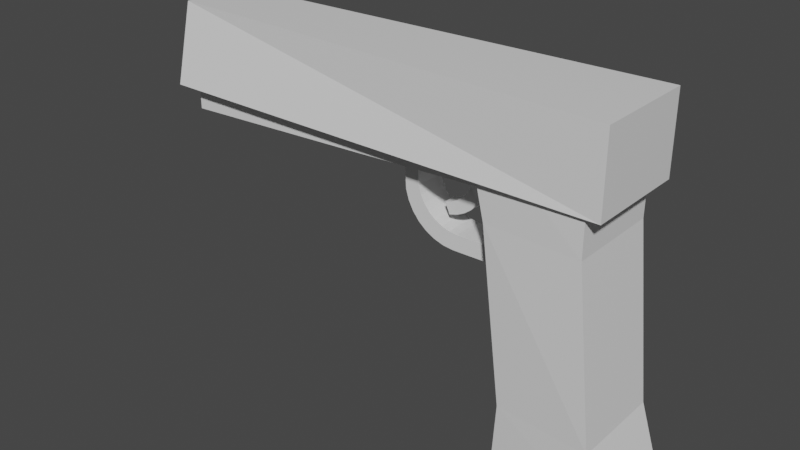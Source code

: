# Source: pistol_model.blend  (saved by Blender 2.82.7; exported with 4.5.12 LTS)
import bpy
from mathutils import Matrix  # noqa: F401  (used for matrix-valued properties, if any)

bpy.ops.wm.read_factory_settings(use_empty=True)
scene = bpy.context.scene
scene.name = 'Scene'

# ---- collections
col_collection = bpy.data.collections.new('Collection'); scene.collection.children.link(col_collection)

# ---- materials (node trees are filled in below, after node groups)
mat_material = bpy.data.materials.new('Material')
mat_material.alpha_threshold = 0.0
mat_material.use_transparent_shadow = False
mat_material.line_color = (0.0, 0.0, 0.0, 1.0)

# ---- material node trees
mat_material.use_nodes = True; mat_material.node_tree.nodes.clear()
_N = mat_material.node_tree.nodes; _L = mat_material.node_tree.links
n0 = _N.new('ShaderNodeOutputMaterial'); n0.name = 'Material Output'; n0.location = (300, 300)
n1 = _N.new('ShaderNodeBsdfPrincipled'); n1.name = 'Principled BSDF'; n1.location = (10, 300)
n1.distribution = 'GGX'
n1.subsurface_method = 'BURLEY'
n1.inputs[2].default_value = 0.4
n1.inputs[3].default_value = 1.45
n1.inputs[27].default_value = (0.0, 0.0, 0.0, 1.0)
n1.inputs[28].default_value = 1.0
_L.new(n1.outputs[0], n0.inputs[0])
n0.is_active_output = True

# ---- world
world_world = bpy.data.worlds.new('World'); scene.world = world_world
world_world.use_nodes = True; world_world.node_tree.nodes.clear()
_N = world_world.node_tree.nodes; _L = world_world.node_tree.links
n0 = _N.new('ShaderNodeOutputWorld'); n0.name = 'World Output'; n0.location = (300, 300)
n1 = _N.new('ShaderNodeBackground'); n1.name = 'Background'; n1.location = (10, 300)
n1.inputs[0].default_value = (0.05088, 0.05088, 0.05088, 1.0)
_L.new(n1.outputs[0], n0.inputs[0])
n0.is_active_output = True
world_world.color = (0.05088, 0.05088, 0.05088)
world_world.use_sun_shadow = False
world_world.sun_shadow_jitter_overblur = 0.0

# ---- meshes
me_cube_004 = bpy.data.meshes.new('Cube.004')
me_cube_004.from_pydata([(-1.11, -0.14, 0.53), (-1.11, -0.09, 0.74), (-1.11, 0.14, 0.53), (-1.11, 0.09, 0.74), (0.14, -0.14, 0.53), (0.14, -0.14, 0.74), (0.14, 0.14, 0.53), (0.14, 0.14, 0.74), (0.0991, 0.1291, 0.6991), (0.1991, 0.1291, -0.1991), (0.0991, -0.1291, 0.6991), (0.1991, -0.1291, -0.1991), (-0.2191, 0.1191, 0.6991), (-0.1191, 0.0991, -0.1991), (-0.2191, -0.1191, 0.6991), (-0.1191, -0.0991, -0.1991), (0.1492, 0.127, -0.03663), (-0.1054, -0.1048, -0.03663), (0.1492, -0.127, -0.03663), (-0.1054, 0.1048, -0.03663), (-0.1571, -0.1152, 0.4285), (0.09741, 0.127, 0.4285), (0.09741, -0.127, 0.4285), (-0.1571, 0.1152, 0.4285), (-1.099, 0.048, 0.6), (-1.171, 0.02904, 0.6), (-1.099, 0.04708, 0.6094), (-1.171, 0.02848, 0.6057), (-1.099, 0.04435, 0.6184), (-1.171, 0.02683, 0.6111), (-1.099, 0.03991, 0.6267), (-1.171, 0.02414, 0.6161), (-1.099, 0.03394, 0.6339), (-1.171, 0.02053, 0.6205), (-1.099, 0.02667, 0.6399), (-1.171, 0.01613, 0.6241), (-1.099, 0.01837, 0.6443), (-1.171, 0.01111, 0.6268), (-1.099, 0.009365, 0.6471), (-1.171, 0.005665, 0.6285), (-1.099, 3.078e-07, 0.648), (-1.171, 3.078e-07, 0.629), (-1.099, -0.009364, 0.6471), (-1.171, -0.005665, 0.6285), (-1.099, -0.01837, 0.6443), (-1.171, -0.01111, 0.6268), (-1.099, -0.02667, 0.6399), (-1.171, -0.01613, 0.6241), (-1.099, -0.03394, 0.6339), (-1.171, -0.02053, 0.6205), (-1.099, -0.03991, 0.6267), (-1.171, -0.02414, 0.6161), (-1.099, -0.04435, 0.6184), (-1.171, -0.02683, 0.6111), (-1.099, -0.04708, 0.6094), (-1.171, -0.02848, 0.6057), (-1.099, -0.048, 0.6), (-1.171, -0.02904, 0.6), (-1.099, -0.04708, 0.5906), (-1.171, -0.02848, 0.5943), (-1.099, -0.04435, 0.5816), (-1.171, -0.02683, 0.5889), (-1.099, -0.03991, 0.5733), (-1.171, -0.02414, 0.5839), (-1.099, -0.03394, 0.5661), (-1.171, -0.02053, 0.5795), (-1.099, -0.02667, 0.5601), (-1.171, -0.01613, 0.5759), (-1.099, -0.01837, 0.5557), (-1.171, -0.01111, 0.5732), (-1.099, -0.009364, 0.5529), (-1.171, -0.005665, 0.5715), (-1.099, 3.505e-07, 0.552), (-1.171, 3.504e-07, 0.571), (-1.099, 0.009365, 0.5529), (-1.171, 0.005665, 0.5715), (-1.099, 0.01837, 0.5557), (-1.171, 0.01111, 0.5732), (-1.099, 0.02667, 0.5601), (-1.171, 0.01613, 0.5759), (-1.099, 0.03394, 0.5661), (-1.171, 0.02053, 0.5795), (-1.099, 0.03991, 0.5733), (-1.171, 0.02414, 0.5839), (-1.099, 0.04435, 0.5816), (-1.171, 0.02683, 0.5889), (-1.099, 0.04708, 0.5906), (-1.171, 0.02848, 0.5943), (-1.171, 0.04708, 0.6094), (-1.171, 0.048, 0.6), (-1.171, 0.04435, 0.6184), (-1.171, 0.03991, 0.6267), (-1.171, 0.03394, 0.6339), (-1.171, 0.02667, 0.6399), (-1.171, 0.01837, 0.6443), (-1.171, 0.009365, 0.6471), (-1.171, 3.078e-07, 0.648), (-1.171, -0.009364, 0.6471), (-1.171, -0.01837, 0.6443), (-1.171, -0.02667, 0.6399), (-1.171, -0.03394, 0.6339), (-1.171, -0.03991, 0.6267), (-1.171, -0.04435, 0.6184), (-1.171, -0.04708, 0.6094), (-1.171, -0.048, 0.6), (-1.171, -0.04708, 0.5906), (-1.171, -0.04435, 0.5816), (-1.171, -0.03991, 0.5733), (-1.171, -0.03394, 0.5661), (-1.171, -0.02667, 0.5601), (-1.171, -0.01837, 0.5557), (-1.171, -0.009364, 0.5529), (-1.171, 3.505e-07, 0.552), (-1.171, 0.009365, 0.5529), (-1.171, 0.01837, 0.5557), (-1.171, 0.02667, 0.5601), (-1.171, 0.03394, 0.5661), (-1.171, 0.03991, 0.5733), (-1.171, 0.04435, 0.5816), (-1.171, 0.04708, 0.5906), (-1.111, 0.02904, 0.6), (-1.111, 0.02848, 0.6057), (-1.111, 0.02683, 0.6111), (-1.111, 0.02414, 0.6161), (-1.111, 0.02053, 0.6205), (-1.111, 0.01613, 0.6241), (-1.111, 0.01111, 0.6268), (-1.111, 0.005665, 0.6285), (-1.111, 2.866e-07, 0.629), (-1.111, -0.005665, 0.6285), (-1.111, -0.01111, 0.6268), (-1.111, -0.01613, 0.6241), (-1.111, -0.02053, 0.6205), (-1.111, -0.02414, 0.6161), (-1.111, -0.02683, 0.6111), (-1.111, -0.02848, 0.6057), (-1.111, -0.02904, 0.6), (-1.111, -0.02848, 0.5943), (-1.111, -0.02683, 0.5889), (-1.111, -0.02414, 0.5839), (-1.111, -0.02053, 0.5795), (-1.111, -0.01613, 0.5759), (-1.111, -0.01111, 0.5732), (-1.111, -0.005665, 0.5715), (-1.111, 3.292e-07, 0.571), (-1.111, 0.005665, 0.5715), (-1.111, 0.01111, 0.5732), (-1.111, 0.01613, 0.5759), (-1.111, 0.02053, 0.5795), (-1.111, 0.02414, 0.5839), (-1.111, 0.02683, 0.5889), (-1.111, 0.02848, 0.5943), (-1.08, -0.1, 0.4599), (-1.08, -0.1, 0.53), (-1.08, 0.1, 0.4599), (-1.08, 0.1, 0.53), (-0.19, -0.1, 0.4999), (-0.19, -0.1, 0.53), (-0.19, 0.1, 0.4999), (-0.19, 0.1, 0.53), (-0.2463, 0.0432, 0.2867), (-0.2463, -0.0432, 0.2867), (-0.29, 0.0432, 0.286), (-0.29, -0.0432, 0.286), (-0.3181, 0.0432, 0.2888), (-0.3181, -0.0432, 0.2888), (-0.3451, 0.0432, 0.297), (-0.3451, -0.0432, 0.297), (-0.37, 0.0432, 0.3103), (-0.37, -0.0432, 0.3103), (-0.3918, 0.0432, 0.3282), (-0.3918, -0.0432, 0.3282), (-0.4097, 0.0432, 0.35), (-0.4097, -0.0432, 0.35), (-0.423, 0.0432, 0.3749), (-0.423, -0.0432, 0.3749), (-0.4312, 0.0432, 0.4019), (-0.4312, -0.0432, 0.4019), (-0.434, 0.0432, 0.45), (-0.434, -0.0432, 0.45), (-0.245, 0.0432, 0.3293), (-0.245, -0.0432, 0.3293), (-0.3952, 0.0432, 0.46), (-0.3952, -0.0432, 0.46), (-0.393, 0.0432, 0.4215), (-0.393, -0.0432, 0.4215), (-0.3758, 0.0432, 0.38), (-0.3758, -0.0432, 0.38), (-0.3864, 0.0432, 0.3999), (-0.3864, -0.0432, 0.3999), (-0.3615, 0.0432, 0.3625), (-0.3615, -0.0432, 0.3625), (-0.344, 0.0432, 0.3482), (-0.344, -0.0432, 0.3482), (-0.3241, 0.0432, 0.3376), (-0.3241, -0.0432, 0.3376), (-0.3025, 0.0432, 0.331), (-0.3025, -0.0432, 0.331), (-0.28, 0.0432, 0.3288), (-0.28, -0.0432, 0.3288), (-0.3952, -0.0432, 0.4906), (-0.4338, -0.0432, 0.4889), (-0.4338, 0.02261, 0.4889), (-0.3952, 0.02694, 0.4906), (-0.4338, 0.0432, 0.4889), (-0.3952, 0.0432, 0.4906), (-0.1461, -0.0432, 0.3294), (-0.1416, 0.0432, 0.2889), (-0.1416, -0.0432, 0.2889), (-0.1461, 0.0432, 0.3294), (-0.2191, 0.0108, 0.4555), (-0.2191, -0.02376, 0.4555), (-0.2312, 0.0108, 0.4266), (-0.2312, -0.02376, 0.4266), (-0.2414, 0.0108, 0.4088), (-0.2414, -0.02376, 0.4088), (-0.2557, 0.0108, 0.393), (-0.2557, -0.02376, 0.393), (-0.2733, 0.0108, 0.3798), (-0.2733, -0.02376, 0.3798), (-0.2937, 0.0108, 0.3697), (-0.2937, -0.02376, 0.3697), (-0.3161, 0.0108, 0.3631), (-0.3161, -0.02376, 0.3631), (-0.2525, 0.0108, 0.4665), (-0.2525, -0.02376, 0.4665), (-0.33, 0.0108, 0.3927), (-0.33, -0.02376, 0.3927), (-0.3121, 0.0108, 0.3979), (-0.3121, -0.02376, 0.3979), (-0.2958, 0.0108, 0.406), (-0.2958, -0.02376, 0.406), (-0.2817, 0.0108, 0.4165), (-0.2817, -0.02376, 0.4165), (-0.2703, 0.0108, 0.4292), (-0.2703, -0.02376, 0.4292), (-0.2621, 0.0108, 0.4434), (-0.2621, -0.02376, 0.4434), (-0.3161, 0.0108, 0.3631), (-0.33, 0.0108, 0.3927), (-0.3161, -0.02376, 0.3631), (-0.33, -0.02376, 0.3927), (-0.3161, -0.02376, 0.3631), (-0.33, -0.02376, 0.3927), (-0.3161, -0.02376, 0.3631), (-0.33, -0.02376, 0.3927), (-0.3161, -0.02376, 0.3631), (-0.33, -0.02376, 0.3927), (-0.3161, -0.02376, 0.3631), (-0.33, -0.02376, 0.3927), (-0.33, -0.02376, 0.3927), (-0.33, -0.02376, 0.3927), (-0.33, -0.02376, 0.3927), (-0.33, -0.02376, 0.3927), (-0.2193, -0.02376, 0.4985), (-0.2511, -0.02376, 0.4971), (-0.2193, 0.0108, 0.4985), (-0.2511, 0.0108, 0.4971)], [], [(0, 1, 3, 2), (2, 3, 7, 6), (6, 7, 5, 4), (4, 5, 1, 0), (2, 6, 4, 0), (7, 3, 1, 5), (8, 12, 14, 10), (22, 10, 14, 20), (20, 14, 12, 23), (13, 9, 11, 15), (21, 8, 10, 22), (23, 12, 8, 21), (13, 19, 16, 9), (9, 16, 18, 11), (15, 17, 19, 13), (11, 18, 17, 15), (19, 23, 21, 16), (16, 21, 22, 18), (17, 20, 23, 19), (18, 22, 20, 17), (24, 89, 88, 26), (26, 88, 90, 28), (28, 90, 91, 30), (30, 91, 92, 32), (32, 92, 93, 34), (34, 93, 94, 36), (36, 94, 95, 38), (38, 95, 96, 40), (40, 96, 97, 42), (42, 97, 98, 44), (44, 98, 99, 46), (46, 99, 100, 48), (48, 100, 101, 50), (50, 101, 102, 52), (52, 102, 103, 54), (54, 103, 104, 56), (56, 104, 105, 58), (58, 105, 106, 60), (60, 106, 107, 62), (62, 107, 108, 64), (64, 108, 109, 66), (66, 109, 110, 68), (68, 110, 111, 70), (70, 111, 112, 72), (72, 112, 113, 74), (74, 113, 114, 76), (76, 114, 115, 78), (78, 115, 116, 80), (80, 116, 117, 82), (82, 117, 118, 84), (39, 37, 126, 127), (84, 118, 119, 86), (86, 119, 89, 24), (24, 26, 28, 30, 32, 34, 36, 38, 40, 42, 44, 46, 48, 50, 52, 54, 56, 58, 60, 62, 64, 66, 68, 70, 72, 74, 76, 78, 80, 82, 84, 86), (25, 27, 88, 89), (27, 29, 90, 88), (29, 31, 91, 90), (31, 33, 92, 91), (33, 35, 93, 92), (35, 37, 94, 93), (37, 39, 95, 94), (39, 41, 96, 95), (41, 43, 97, 96), (43, 45, 98, 97), (45, 47, 99, 98), (47, 49, 100, 99), (49, 51, 101, 100), (51, 53, 102, 101), (53, 55, 103, 102), (55, 57, 104, 103), (57, 59, 105, 104), (59, 61, 106, 105), (61, 63, 107, 106), (63, 65, 108, 107), (65, 67, 109, 108), (67, 69, 110, 109), (69, 71, 111, 110), (71, 73, 112, 111), (73, 75, 113, 112), (75, 77, 114, 113), (77, 79, 115, 114), (79, 81, 116, 115), (81, 83, 117, 116), (83, 85, 118, 117), (85, 87, 119, 118), (87, 25, 89, 119), (121, 120, 151, 150, 149, 148, 147, 146, 145, 144, 143, 142, 141, 140, 139, 138, 137, 136, 135, 134, 133, 132, 131, 130, 129, 128, 127, 126, 125, 124, 123, 122), (67, 65, 140, 141), (41, 39, 127, 128), (69, 67, 141, 142), (43, 41, 128, 129), (71, 69, 142, 143), (45, 43, 129, 130), (73, 71, 143, 144), (47, 45, 130, 131), (75, 73, 144, 145), (49, 47, 131, 132), (77, 75, 145, 146), (51, 49, 132, 133), (79, 77, 146, 147), (53, 51, 133, 134), (27, 25, 120, 121), (81, 79, 147, 148), (55, 53, 134, 135), (29, 27, 121, 122), (83, 81, 148, 149), (57, 55, 135, 136), (31, 29, 122, 123), (85, 83, 149, 150), (59, 57, 136, 137), (33, 31, 123, 124), (87, 85, 150, 151), (61, 59, 137, 138), (35, 33, 124, 125), (25, 87, 151, 120), (63, 61, 138, 139), (37, 35, 125, 126), (65, 63, 139, 140), (152, 153, 155, 154), (154, 155, 159, 158), (158, 159, 157, 156), (156, 157, 153, 152), (154, 158, 156, 152), (159, 155, 153, 157), (160, 161, 163, 162), (162, 163, 165, 164), (164, 165, 167, 166), (166, 167, 169, 168), (168, 169, 171, 170), (170, 171, 173, 172), (172, 173, 175, 174), (174, 175, 177, 176), (176, 177, 179, 178), (178, 179, 201, 202, 204), (183, 182, 205, 203, 200), (196, 197, 199, 198), (198, 199, 181, 180), (192, 193, 195, 194), (190, 191, 193, 192), (188, 189, 187, 186), (182, 183, 185, 184), (194, 195, 197, 196), (180, 181, 206, 209), (184, 185, 189, 188), (186, 187, 191, 190), (204, 205, 182, 184, 188, 186, 190, 192, 194, 196, 198, 180, 209, 207, 160, 162, 164, 166, 168, 170, 172, 174, 176, 178), (202, 201, 200, 203, 205, 204), (208, 206, 181, 199, 197, 195, 193, 191, 187, 189, 185, 183, 200, 201, 179, 177, 175, 173, 171, 169, 167, 165, 163, 161), (207, 208, 161, 160), (208, 207, 209, 206), (210, 211, 213, 212), (212, 213, 215, 214), (214, 215, 217, 216), (216, 217, 219, 218), (218, 219, 221, 220), (220, 221, 223, 222), (234, 235, 237, 236), (236, 237, 225, 224), (230, 231, 233, 232), (228, 229, 231, 230), (232, 233, 235, 234), (224, 225, 255, 257), (226, 227, 229, 228), (222, 226, 228, 230, 232, 234, 236, 224, 257, 256, 210, 212, 214, 216, 218, 220), (226, 222, 238, 239), (238, 248, 253, 239), (223, 227, 250, 251, 241, 252, 253, 243, 245, 247, 249, 248, 246, 244, 242, 240), (256, 254, 211, 210), (257, 255, 254, 256), (254, 255, 225, 237, 235, 233, 231, 229, 227, 223, 221, 219, 217, 215, 213, 211)])
_uv = me_cube_004.uv_layers.new(name='UVMap')
_uv.uv.foreach_set('vector', [0.375, 0.0, 0.625, 0.0, 0.625, 0.25, 0.375, 0.25, 0.375, 0.25, 0.625, 0.25, 0.625, 0.5, 0.375, 0.5, 0.375, 0.5, 0.625, 0.5, 0.625, 0.75, 0.375, 0.75, 0.375, 0.75, 0.625, 0.75, 0.625, 1.0, 0.375, 1.0, 0.125, 0.5, 0.375, 0.5, 0.375, 0.75, 0.125, 0.75, 0.625, 0.5, 0.875, 0.5, 0.875, 0.75, 0.625, 0.75, 0.625, 0.5, 0.875, 0.5, 0.875, 0.75, 0.625, 0.75, 0.5659, 0.75, 0.625, 0.75, 0.625, 1.0, 0.5659, 1.0, 0.5659, 0.0, 0.625, 0.0, 0.625, 0.25, 0.5659, 0.25, 0.125, 0.5, 0.375, 0.5, 0.375, 0.75, 0.125, 0.75, 0.5659, 0.5, 0.625, 0.5, 0.625, 0.75, 0.5659, 0.75, 0.5659, 0.25, 0.625, 0.25, 0.625, 0.5, 0.5659, 0.5, 0.375, 0.25, 0.404, 0.25, 0.404, 0.5, 0.375, 0.5, 0.375, 0.5, 0.404, 0.5, 0.404, 0.75, 0.375, 0.75, 0.375, 0.0, 0.404, 0.0, 0.404, 0.25, 0.375, 0.25, 0.375, 0.75, 0.404, 0.75, 0.404, 1.0, 0.375, 1.0, 0.404, 0.25, 0.5659, 0.25, 0.5659, 0.5, 0.404, 0.5, 0.404, 0.5, 0.5659, 0.5, 0.5659, 0.75, 0.404, 0.75, 0.404, 0.0, 0.5659, 0.0, 0.5659, 0.25, 0.404, 0.25, 0.404, 0.75, 0.5659, 0.75, 0.5659, 1.0, 0.404, 1.0, 1.0, 0.5, 1.0, 1.0, 0.9688, 1.0, 0.9688, 0.5, 0.9688, 0.5, 0.9688, 1.0, 0.9375, 1.0, 0.9375, 0.5, 0.9375, 0.5, 0.9375, 1.0, 0.9062, 1.0, 0.9062, 0.5, 0.9062, 0.5, 0.9062, 1.0, 0.875, 1.0, 0.875, 0.5, 0.875, 0.5, 0.875, 1.0, 0.8438, 1.0, 0.8438, 0.5, 0.8438, 0.5, 0.8438, 1.0, 0.8125, 1.0, 0.8125, 0.5, 0.8125, 0.5, 0.8125, 1.0, 0.7812, 1.0, 0.7812, 0.5, 0.7812, 0.5, 0.7812, 1.0, 0.75, 1.0, 0.75, 0.5, 0.75, 0.5, 0.75, 1.0, 0.7188, 1.0, 0.7188, 0.5, 0.7188, 0.5, 0.7188, 1.0, 0.6875, 1.0, 0.6875, 0.5, 0.6875, 0.5, 0.6875, 1.0, 0.6562, 1.0, 0.6562, 0.5, 0.6562, 0.5, 0.6562, 1.0, 0.625, 1.0, 0.625, 0.5, 0.625, 0.5, 0.625, 1.0, 0.5938, 1.0, 0.5938, 0.5, 0.5938, 0.5, 0.5938, 1.0, 0.5625, 1.0, 0.5625, 0.5, 0.5625, 0.5, 0.5625, 1.0, 0.5312, 1.0, 0.5312, 0.5, 0.5312, 0.5, 0.5312, 1.0, 0.5, 1.0, 0.5, 0.5, 0.5, 0.5, 0.5, 1.0, 0.4688, 1.0, 0.4688, 0.5, 0.4688, 0.5, 0.4688, 1.0, 0.4375, 1.0, 0.4375, 0.5, 0.4375, 0.5, 0.4375, 1.0, 0.4062, 1.0, 0.4062, 0.5, 0.4062, 0.5, 0.4062, 1.0, 0.375, 1.0, 0.375, 0.5, 0.375, 0.5, 0.375, 1.0, 0.3438, 1.0, 0.3438, 0.5, 0.3438, 0.5, 0.3438, 1.0, 0.3125, 1.0, 0.3125, 0.5, 0.3125, 0.5, 0.3125, 1.0, 0.2812, 1.0, 0.2812, 0.5, 0.2812, 0.5, 0.2812, 1.0, 0.25, 1.0, 0.25, 0.5, 0.25, 0.5, 0.25, 1.0, 0.2188, 1.0, 0.2188, 0.5, 0.2188, 0.5, 0.2188, 1.0, 0.1875, 1.0, 0.1875, 0.5, 0.1875, 0.5, 0.1875, 1.0, 0.1562, 1.0, 0.1562, 0.5, 0.1562, 0.5, 0.1562, 1.0, 0.125, 1.0, 0.125, 0.5, 0.125, 0.5, 0.125, 1.0, 0.09375, 1.0, 0.09375, 0.5, 0.09375, 0.5, 0.09375, 1.0, 0.0625, 1.0, 0.0625, 0.5, 0.3924, 0.2783, 0.3841, 0.3056, 0.3841, 0.3056, 0.3924, 0.2783, 0.0625, 0.5, 0.0625, 1.0, 0.03125, 1.0, 0.03125, 0.5, 0.03125, 0.5, 0.03125, 1.0, 0.0, 1.0, 0.0, 0.5, 0.75, 0.49, 0.7968, 0.4854, 0.8418, 0.4717, 0.8833, 0.4496, 0.9197, 0.4197, 0.9496, 0.3833, 0.9717, 0.3418, 0.9854, 0.2968, 0.99, 0.25, 0.9854, 0.2032, 0.9717, 0.1582, 0.9496, 0.1167, 0.9197, 0.08029, 0.8833, 0.05045, 0.8418, 0.02827, 0.7968, 0.01461, 0.75, 0.01, 0.7032, 0.01461, 0.6582, 0.02827, 0.6167, 0.05045, 0.5803, 0.08029, 0.5504, 0.1167, 0.5283, 0.1582, 0.5146, 0.2032, 0.51, 0.25, 0.5146, 0.2968, 0.5283, 0.3418, 0.5504, 0.3833, 0.5803, 0.4197, 0.6167, 0.4496, 0.6582, 0.4717, 0.7032, 0.4854, 0.25, 0.3952, 0.2783, 0.3924, 0.2968, 0.4854, 0.25, 0.49, 0.2783, 0.3924, 0.3056, 0.3841, 0.3418, 0.4717, 0.2968, 0.4854, 0.3056, 0.3841, 0.3307, 0.3707, 0.3833, 0.4496, 0.3418, 0.4717, 0.3307, 0.3707, 0.3527, 0.3527, 0.4197, 0.4197, 0.3833, 0.4496, 0.3527, 0.3527, 0.3707, 0.3307, 0.4496, 0.3833, 0.4197, 0.4197, 0.3707, 0.3307, 0.3841, 0.3056, 0.4717, 0.3418, 0.4496, 0.3833, 0.3841, 0.3056, 0.3924, 0.2783, 0.4854, 0.2968, 0.4717, 0.3418, 0.3924, 0.2783, 0.3952, 0.25, 0.49, 0.25, 0.4854, 0.2968, 0.3952, 0.25, 0.3924, 0.2217, 0.4854, 0.2032, 0.49, 0.25, 0.3924, 0.2217, 0.3841, 0.1944, 0.4717, 0.1582, 0.4854, 0.2032, 0.3841, 0.1944, 0.3707, 0.1693, 0.4496, 0.1167, 0.4717, 0.1582, 0.3707, 0.1693, 0.3527, 0.1473, 0.4197, 0.08029, 0.4496, 0.1167, 0.3527, 0.1473, 0.3307, 0.1293, 0.3833, 0.05045, 0.4197, 0.08029, 0.3307, 0.1293, 0.3056, 0.1159, 0.3418, 0.02827, 0.3833, 0.05045, 0.3056, 0.1159, 0.2783, 0.1076, 0.2968, 0.01461, 0.3418, 0.02827, 0.2783, 0.1076, 0.25, 0.1048, 0.25, 0.01, 0.2968, 0.01461, 0.25, 0.1048, 0.2217, 0.1076, 0.2032, 0.01461, 0.25, 0.01, 0.2217, 0.1076, 0.1944, 0.1159, 0.1582, 0.02827, 0.2032, 0.01461, 0.1944, 0.1159, 0.1693, 0.1293, 0.1167, 0.05045, 0.1582, 0.02827, 0.1693, 0.1293, 0.1473, 0.1473, 0.08029, 0.08029, 0.1167, 0.05045, 0.1473, 0.1473, 0.1293, 0.1693, 0.05045, 0.1167, 0.08029, 0.08029, 0.1293, 0.1693, 0.1159, 0.1944, 0.02827, 0.1582, 0.05045, 0.1167, 0.1159, 0.1944, 0.1076, 0.2217, 0.01461, 0.2032, 0.02827, 0.1582, 0.1076, 0.2217, 0.1048, 0.25, 0.01, 0.25, 0.01461, 0.2032, 0.1048, 0.25, 0.1076, 0.2783, 0.01461, 0.2968, 0.01, 0.25, 0.1076, 0.2783, 0.1159, 0.3056, 0.02827, 0.3418, 0.01461, 0.2968, 0.1159, 0.3056, 0.1293, 0.3307, 0.05045, 0.3833, 0.02827, 0.3418, 0.1293, 0.3307, 0.1473, 0.3527, 0.08029, 0.4197, 0.05045, 0.3833, 0.1473, 0.3527, 0.1693, 0.3707, 0.1167, 0.4496, 0.08029, 0.4197, 0.1693, 0.3707, 0.1944, 0.3841, 0.1582, 0.4717, 0.1167, 0.4496, 0.1944, 0.3841, 0.2217, 0.3924, 0.2032, 0.4854, 0.1582, 0.4717, 0.2217, 0.3924, 0.25, 0.3952, 0.25, 0.49, 0.2032, 0.4854, 0.2783, 0.3924, 0.25, 0.3952, 0.2217, 0.3924, 0.1944, 0.3841, 0.1693, 0.3707, 0.1473, 0.3527, 0.1293, 0.3307, 0.1159, 0.3056, 0.1076, 0.2783, 0.1048, 0.25, 0.1076, 0.2217, 0.1159, 0.1944, 0.1293, 0.1693, 0.1473, 0.1473, 0.1693, 0.1293, 0.1944, 0.1159, 0.2217, 0.1076, 0.25, 0.1048, 0.2783, 0.1076, 0.3056, 0.1159, 0.3307, 0.1293, 0.3527, 0.1473, 0.3707, 0.1693, 0.3841, 0.1944, 0.3924, 0.2217, 0.3952, 0.25, 0.3924, 0.2783, 0.3841, 0.3056, 0.3707, 0.3307, 0.3527, 0.3527, 0.3307, 0.3707, 0.3056, 0.3841, 0.1293, 0.1693, 0.1473, 0.1473, 0.1473, 0.1473, 0.1293, 0.1693, 0.3952, 0.25, 0.3924, 0.2783, 0.3924, 0.2783, 0.3952, 0.25, 0.1159, 0.1944, 0.1293, 0.1693, 0.1293, 0.1693, 0.1159, 0.1944, 0.3924, 0.2217, 0.3952, 0.25, 0.3952, 0.25, 0.3924, 0.2217, 0.1076, 0.2217, 0.1159, 0.1944, 0.1159, 0.1944, 0.1076, 0.2217, 0.3841, 0.1944, 0.3924, 0.2217, 0.3924, 0.2217, 0.3841, 0.1944, 0.1048, 0.25, 0.1076, 0.2217, 0.1076, 0.2217, 0.1048, 0.25, 0.3707, 0.1693, 0.3841, 0.1944, 0.3841, 0.1944, 0.3707, 0.1693, 0.1076, 0.2783, 0.1048, 0.25, 0.1048, 0.25, 0.1076, 0.2783, 0.3527, 0.1473, 0.3707, 0.1693, 0.3707, 0.1693, 0.3527, 0.1473, 0.1159, 0.3056, 0.1076, 0.2783, 0.1076, 0.2783, 0.1159, 0.3056, 0.3307, 0.1293, 0.3527, 0.1473, 0.3527, 0.1473, 0.3307, 0.1293, 0.1293, 0.3307, 0.1159, 0.3056, 0.1159, 0.3056, 0.1293, 0.3307, 0.3056, 0.1159, 0.3307, 0.1293, 0.3307, 0.1293, 0.3056, 0.1159, 0.2783, 0.3924, 0.25, 0.3952, 0.25, 0.3952, 0.2783, 0.3924, 0.1473, 0.3527, 0.1293, 0.3307, 0.1293, 0.3307, 0.1473, 0.3527, 0.2783, 0.1076, 0.3056, 0.1159, 0.3056, 0.1159, 0.2783, 0.1076, 0.3056, 0.3841, 0.2783, 0.3924, 0.2783, 0.3924, 0.3056, 0.3841, 0.1693, 0.3707, 0.1473, 0.3527, 0.1473, 0.3527, 0.1693, 0.3707, 0.25, 0.1048, 0.2783, 0.1076, 0.2783, 0.1076, 0.25, 0.1048, 0.3307, 0.3707, 0.3056, 0.3841, 0.3056, 0.3841, 0.3307, 0.3707, 0.1944, 0.3841, 0.1693, 0.3707, 0.1693, 0.3707, 0.1944, 0.3841, 0.2217, 0.1076, 0.25, 0.1048, 0.25, 0.1048, 0.2217, 0.1076, 0.3527, 0.3527, 0.3307, 0.3707, 0.3307, 0.3707, 0.3527, 0.3527, 0.2217, 0.3924, 0.1944, 0.3841, 0.1944, 0.3841, 0.2217, 0.3924, 0.1944, 0.1159, 0.2217, 0.1076, 0.2217, 0.1076, 0.1944, 0.1159, 0.3707, 0.3307, 0.3527, 0.3527, 0.3527, 0.3527, 0.3707, 0.3307, 0.25, 0.3952, 0.2217, 0.3924, 0.2217, 0.3924, 0.25, 0.3952, 0.1693, 0.1293, 0.1944, 0.1159, 0.1944, 0.1159, 0.1693, 0.1293, 0.3841, 0.3056, 0.3707, 0.3307, 0.3707, 0.3307, 0.3841, 0.3056, 0.1473, 0.1473, 0.1693, 0.1293, 0.1693, 0.1293, 0.1473, 0.1473, 0.375, 0.0, 0.625, 0.0, 0.625, 0.25, 0.375, 0.25, 0.375, 0.25, 0.625, 0.25, 0.625, 0.5, 0.375, 0.5, 0.375, 0.5, 0.625, 0.5, 0.625, 0.75, 0.375, 0.75, 0.375, 0.75, 0.625, 0.75, 0.625, 1.0, 0.375, 1.0, 0.125, 0.5, 0.375, 0.5, 0.375, 0.75, 0.125, 0.75, 0.625, 0.5, 0.875, 0.5, 0.875, 0.75, 0.625, 0.75, 0.5312, 0.5, 0.5312, 1.0, 0.5, 1.0, 0.5, 0.5, 0.5, 0.5, 0.5, 1.0, 0.4688, 1.0, 0.4688, 0.5, 0.4688, 0.5, 0.4688, 1.0, 0.4375, 1.0, 0.4375, 0.5, 0.4375, 0.5, 0.4375, 1.0, 0.4062, 1.0, 0.4062, 0.5, 0.4062, 0.5, 0.4062, 1.0, 0.375, 1.0, 0.375, 0.5, 0.375, 0.5, 0.375, 1.0, 0.3438, 1.0, 0.3438, 0.5, 0.3438, 0.5, 0.3438, 1.0, 0.3125, 1.0, 0.3125, 0.5, 0.3125, 0.5, 0.3125, 1.0, 0.2812, 1.0, 0.2812, 0.5, 0.2812, 0.5, 0.2812, 1.0, 0.25, 1.0, 0.25, 0.5, 0.25, 0.5, 0.25, 1.0, 0.235, 1.0, 0.235, 0.6192, 0.235, 0.5, 0.25, 0.875, 0.25, 0.625, 0.2491, 0.625, 0.2491, 0.672, 0.2491, 0.875, 0.4688, 0.625, 0.4688, 0.875, 0.5, 0.875, 0.5, 0.625, 0.5, 0.625, 0.5, 0.875, 0.5312, 0.875, 0.5312, 0.625, 0.4062, 0.625, 0.4062, 0.875, 0.4375, 0.875, 0.4375, 0.625, 0.375, 0.625, 0.375, 0.875, 0.4062, 0.875, 0.4062, 0.625, 0.3125, 0.625, 0.3125, 0.875, 0.3438, 0.875, 0.3438, 0.625, 0.25, 0.625, 0.25, 0.875, 0.2812, 0.875, 0.2812, 0.625, 0.4375, 0.625, 0.4375, 0.875, 0.4688, 0.875, 0.4688, 0.625, 0.5312, 0.625, 0.5312, 0.875, 0.532, 0.875, 0.532, 0.625, 0.2812, 0.625, 0.2812, 0.875, 0.3125, 0.875, 0.3125, 0.625, 0.3438, 0.625, 0.3438, 0.875, 0.375, 0.875, 0.375, 0.625, 0.5122, 0.2725, 0.5527, 0.2854, 0.5623, 0.2468, 0.5678, 0.2068, 0.5789, 0.1785, 0.5964, 0.1489, 0.6197, 0.1214, 0.6479, 0.09826, 0.6794, 0.08076, 0.7119, 0.06964, 0.7423, 0.06509, 0.782, 0.06345, 0.8103, 0.05578, 0.8125, 0.01935, 0.7968, 0.01461, 0.75, 0.01, 0.7032, 0.01461, 0.6582, 0.02827, 0.6167, 0.05045, 0.5803, 0.08029, 0.5504, 0.1167, 0.5283, 0.1582, 0.5146, 0.2032, 0.51, 0.25, 0.3065, 0.5685, 0.3065, 0.733, 0.3174, 0.733, 0.3174, 0.5576, 0.3174, 0.517, 0.3065, 0.517, 0.3125, 0.01935, 0.3103, 0.05578, 0.282, 0.06345, 0.2423, 0.06509, 0.2119, 0.06964, 0.1794, 0.08076, 0.1479, 0.09826, 0.1197, 0.1214, 0.09639, 0.1489, 0.07886, 0.1785, 0.06779, 0.2068, 0.06227, 0.2468, 0.05272, 0.2854, 0.01222, 0.2725, 0.01, 0.25, 0.01461, 0.2032, 0.02827, 0.1582, 0.05045, 0.1167, 0.08029, 0.08029, 0.1167, 0.05045, 0.1582, 0.02827, 0.2032, 0.01461, 0.25, 0.01, 0.2968, 0.01461, 0.5421, 0.5, 0.5421, 1.0, 0.5312, 1.0, 0.5312, 0.5, 0.5173, 0.07693, 0.5173, 0.1731, 0.5314, 0.1727, 0.5314, 0.07735, 0.5312, 0.5, 0.5312, 1.0, 0.5, 1.0, 0.5, 0.5, 0.5, 0.5, 0.5, 1.0, 0.4688, 1.0, 0.4688, 0.5, 0.4688, 0.5, 0.4688, 1.0, 0.4375, 1.0, 0.4375, 0.5, 0.4375, 0.5, 0.4375, 1.0, 0.4062, 1.0, 0.4062, 0.5, 0.4062, 0.5, 0.4062, 1.0, 0.375, 1.0, 0.375, 0.5, 0.375, 0.5, 0.375, 1.0, 0.3438, 1.0, 0.3438, 0.5, 0.4688, 0.625, 0.4688, 0.875, 0.5, 0.875, 0.5, 0.625, 0.5, 0.625, 0.5, 0.875, 0.5312, 0.875, 0.5312, 0.625, 0.4062, 0.625, 0.4062, 0.875, 0.4375, 0.875, 0.4375, 0.625, 0.375, 0.625, 0.375, 0.875, 0.4062, 0.875, 0.4062, 0.625, 0.4375, 0.625, 0.4375, 0.875, 0.4688, 0.875, 0.4688, 0.625, 0.5312, 0.625, 0.5312, 0.875, 0.5327, 0.875, 0.5327, 0.625, 0.3438, 0.625, 0.3438, 0.875, 0.375, 0.875, 0.375, 0.625, 0.5504, 0.1167, 0.5964, 0.1489, 0.6197, 0.1214, 0.6479, 0.09826, 0.6794, 0.08076, 0.7119, 0.06964, 0.7423, 0.06509, 0.782, 0.06345, 0.8393, 0.04793, 0.8302, 0.02474, 0.7968, 0.01461, 0.75, 0.01, 0.7032, 0.01461, 0.6582, 0.02827, 0.6167, 0.05045, 0.5803, 0.08029, 0.5964, 0.1489, 0.5504, 0.1167, 0.5504, 0.1167, 0.5964, 0.1489, 0.5504, 0.1167, 0.0, 0.0, 0.0, 0.0, 0.5964, 0.1489, 0.05045, 0.1167, 0.09639, 0.1489, 0.09639, 0.1489, 0.09639, 0.1489, 0.09639, 0.1489, 0.09639, 0.1489, 0.09639, 0.1489, 0.09639, 0.1489, 0.09639, 0.1489, 0.09639, 0.1489, 0.09639, 0.1489, 0.05045, 0.1167, 0.05045, 0.1167, 0.05045, 0.1167, 0.05045, 0.1167, 0.05045, 0.1167, 0.5544, 0.5, 0.5544, 1.0, 0.5312, 1.0, 0.5312, 0.5, 0.3578, 0.6115, 0.3578, 0.6547, 0.3668, 0.6547, 0.3668, 0.6115, 0.3302, 0.02474, 0.3393, 0.04793, 0.282, 0.06345, 0.2423, 0.06509, 0.2119, 0.06964, 0.1794, 0.08076, 0.1479, 0.09826, 0.1197, 0.1214, 0.09639, 0.1489, 0.05045, 0.1167, 0.08029, 0.08029, 0.1167, 0.05045, 0.1582, 0.02827, 0.2032, 0.01461, 0.25, 0.01, 0.2968, 0.01461])
me_cube_004.materials.append(mat_material)
me_cube_004.use_remesh_fix_poles = True
me_cube_004.use_remesh_preserve_attributes = False
me_cube_004.use_mirror_y = True
me_cube_004.use_mirror_vertex_groups = False
me_cube_004.update()

# ---- objects
ob_gun = bpy.data.objects.new('Gun', me_cube_004)

# ---- transforms, parenting, visibility, modifiers, constraints
ob_gun.location = (0.0, 0.0, 0.0)
ob_gun.lineart.crease_threshold = 0.0
ob_gun.use_mesh_mirror_y = True

# ---- collection membership
col_collection.objects.link(ob_gun)

# ---- scene / render settings (as saved in the file)
scene.frame_start = 1; scene.frame_end = 250; scene.frame_set(1)
scene.render.engine = 'BLENDER_EEVEE_NEXT'
scene.cycles.use_denoising = False
scene.cycles.samples = 128
scene.cycles.sampling_pattern = 'TABULATED_SOBOL'
scene.cycles.use_adaptive_sampling = False
scene.cycles.use_light_tree = False
scene.view_settings.view_transform = 'Filmic'
bpy.context.view_layer.update()

# ---- added for rendering (the .blend has no active camera and no usable light): camera, sun
cam_auto = bpy.data.cameras.new('AutoCamera')
cam_auto.lens = 50.0
cam_auto.sensor_width = 36.0
cam_auto.clip_end = 1000.0
ob_auto_camera = bpy.data.objects.new('AutoCamera', cam_auto)
scene.collection.objects.link(ob_auto_camera)
ob_auto_camera.location = (1.07258, -1.87023, 1.51727)
ob_auto_camera.rotation_euler = (1.09748, -7.21219e-08, 0.694738)
scene.camera = ob_auto_camera
light_auto_sun = bpy.data.lights.new('AutoSun', 'SUN')
light_auto_sun.energy = 3.0
light_auto_sun.angle = 0.0523599
ob_auto_sun = bpy.data.objects.new('AutoSun', light_auto_sun)
scene.collection.objects.link(ob_auto_sun)
ob_auto_sun.rotation_euler = (0.872665, 0.174533, 0.523599)
bpy.context.view_layer.update()
